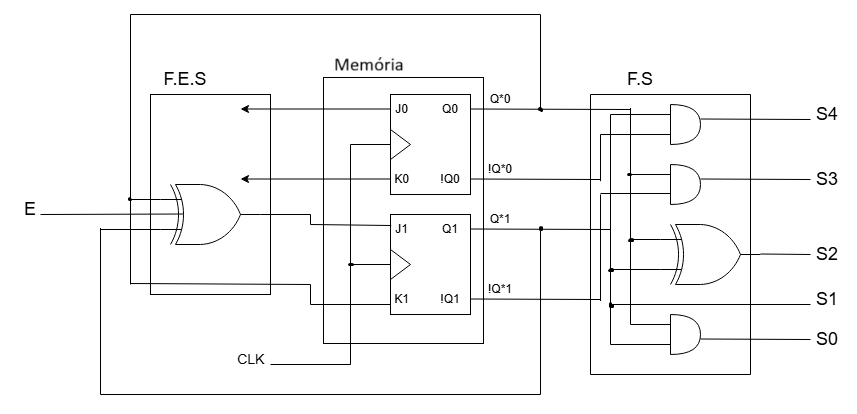

The diagram above was exported from draw.io. Its source (the exported page's mxGraphModel, read from the mxfile embedded in the PNG):
<mxGraphModel dx="1278" dy="529" grid="1" gridSize="10" guides="1" tooltips="1" connect="1" arrows="1" fold="1" page="1" pageScale="1" pageWidth="827" pageHeight="1169" math="0" shadow="0">
  <root>
    <mxCell id="0" />
    <mxCell id="1" parent="0" />
    <mxCell id="WLLPIQ0qrDycgGNv_SHc-1" value="" style="rounded=0;whiteSpace=wrap;html=1;" vertex="1" parent="1">
      <mxGeometry x="120" y="120" width="120" height="200" as="geometry" />
    </mxCell>
    <mxCell id="WLLPIQ0qrDycgGNv_SHc-11" value="" style="endArrow=none;html=1;rounded=0;" edge="1" parent="1">
      <mxGeometry width="50" height="50" relative="1" as="geometry">
        <mxPoint x="10" y="240" as="sourcePoint" />
        <mxPoint x="155" y="239.5" as="targetPoint" />
      </mxGeometry>
    </mxCell>
    <mxCell id="WLLPIQ0qrDycgGNv_SHc-12" value="" style="endArrow=none;html=1;rounded=0;" edge="1" parent="1">
      <mxGeometry width="50" height="50" relative="1" as="geometry">
        <mxPoint x="70" y="255" as="sourcePoint" />
        <mxPoint x="130" y="255" as="targetPoint" />
      </mxGeometry>
    </mxCell>
    <mxCell id="WLLPIQ0qrDycgGNv_SHc-20" value="" style="rounded=0;whiteSpace=wrap;html=1;" vertex="1" parent="1">
      <mxGeometry x="360" y="120" width="80" height="100" as="geometry" />
    </mxCell>
    <mxCell id="WLLPIQ0qrDycgGNv_SHc-21" value="" style="rounded=0;whiteSpace=wrap;html=1;" vertex="1" parent="1">
      <mxGeometry x="360" y="240" width="80" height="100" as="geometry" />
    </mxCell>
    <mxCell id="WLLPIQ0qrDycgGNv_SHc-23" value="&lt;font style=&quot;font-size: 18px;&quot;&gt;F.E.S&lt;/font&gt;" style="text;html=1;align=center;verticalAlign=middle;whiteSpace=wrap;rounded=0;" vertex="1" parent="1">
      <mxGeometry x="125" y="90" width="60" height="30" as="geometry" />
    </mxCell>
    <mxCell id="WLLPIQ0qrDycgGNv_SHc-24" value="&lt;font style=&quot;font-size: 18px;&quot;&gt;F.S&lt;/font&gt;" style="text;html=1;align=center;verticalAlign=middle;whiteSpace=wrap;rounded=0;" vertex="1" parent="1">
      <mxGeometry x="580" y="90" width="60" height="30" as="geometry" />
    </mxCell>
    <mxCell id="WLLPIQ0qrDycgGNv_SHc-25" value="&amp;nbsp;J0" style="text;html=1;align=center;verticalAlign=middle;whiteSpace=wrap;rounded=0;" vertex="1" parent="1">
      <mxGeometry x="340" y="120" width="60" height="30" as="geometry" />
    </mxCell>
    <mxCell id="WLLPIQ0qrDycgGNv_SHc-26" value="Q0" style="text;html=1;align=center;verticalAlign=middle;whiteSpace=wrap;rounded=0;" vertex="1" parent="1">
      <mxGeometry x="390" y="120" width="60" height="30" as="geometry" />
    </mxCell>
    <mxCell id="WLLPIQ0qrDycgGNv_SHc-27" value="&amp;nbsp;K0" style="text;html=1;align=center;verticalAlign=middle;whiteSpace=wrap;rounded=0;" vertex="1" parent="1">
      <mxGeometry x="340" y="190" width="60" height="30" as="geometry" />
    </mxCell>
    <mxCell id="WLLPIQ0qrDycgGNv_SHc-28" value="!Q0" style="text;html=1;align=center;verticalAlign=middle;whiteSpace=wrap;rounded=0;" vertex="1" parent="1">
      <mxGeometry x="390" y="190" width="60" height="30" as="geometry" />
    </mxCell>
    <mxCell id="WLLPIQ0qrDycgGNv_SHc-29" value="" style="triangle;whiteSpace=wrap;html=1;" vertex="1" parent="1">
      <mxGeometry x="360" y="155" width="20" height="30" as="geometry" />
    </mxCell>
    <mxCell id="WLLPIQ0qrDycgGNv_SHc-30" value="" style="triangle;whiteSpace=wrap;html=1;" vertex="1" parent="1">
      <mxGeometry x="360" y="275" width="20" height="30" as="geometry" />
    </mxCell>
    <mxCell id="WLLPIQ0qrDycgGNv_SHc-31" value="&amp;nbsp;J1" style="text;html=1;align=center;verticalAlign=middle;whiteSpace=wrap;rounded=0;" vertex="1" parent="1">
      <mxGeometry x="340" y="240" width="60" height="30" as="geometry" />
    </mxCell>
    <mxCell id="WLLPIQ0qrDycgGNv_SHc-32" value="Q1" style="text;html=1;align=center;verticalAlign=middle;whiteSpace=wrap;rounded=0;" vertex="1" parent="1">
      <mxGeometry x="390" y="240" width="60" height="30" as="geometry" />
    </mxCell>
    <mxCell id="WLLPIQ0qrDycgGNv_SHc-33" value="&amp;nbsp;K1" style="text;html=1;align=center;verticalAlign=middle;whiteSpace=wrap;rounded=0;" vertex="1" parent="1">
      <mxGeometry x="340" y="310" width="60" height="30" as="geometry" />
    </mxCell>
    <mxCell id="WLLPIQ0qrDycgGNv_SHc-34" value="!Q1" style="text;html=1;align=center;verticalAlign=middle;whiteSpace=wrap;rounded=0;" vertex="1" parent="1">
      <mxGeometry x="390" y="310" width="60" height="30" as="geometry" />
    </mxCell>
    <mxCell id="WLLPIQ0qrDycgGNv_SHc-35" value="" style="endArrow=none;html=1;rounded=0;" edge="1" parent="1">
      <mxGeometry width="50" height="50" relative="1" as="geometry">
        <mxPoint x="600" y="135" as="sourcePoint" />
        <mxPoint x="440" y="134.5" as="targetPoint" />
      </mxGeometry>
    </mxCell>
    <mxCell id="WLLPIQ0qrDycgGNv_SHc-36" value="" style="endArrow=none;html=1;rounded=0;" edge="1" parent="1">
      <mxGeometry width="50" height="50" relative="1" as="geometry">
        <mxPoint x="580" y="255" as="sourcePoint" />
        <mxPoint x="440" y="254.5" as="targetPoint" />
      </mxGeometry>
    </mxCell>
    <mxCell id="WLLPIQ0qrDycgGNv_SHc-38" value="Q*0" style="text;html=1;align=center;verticalAlign=middle;whiteSpace=wrap;rounded=0;" vertex="1" parent="1">
      <mxGeometry x="440" y="110" width="60" height="30" as="geometry" />
    </mxCell>
    <mxCell id="WLLPIQ0qrDycgGNv_SHc-39" value="" style="endArrow=none;html=1;rounded=0;" edge="1" parent="1">
      <mxGeometry width="50" height="50" relative="1" as="geometry">
        <mxPoint x="510" y="420" as="sourcePoint" />
        <mxPoint x="510" y="255" as="targetPoint" />
      </mxGeometry>
    </mxCell>
    <mxCell id="WLLPIQ0qrDycgGNv_SHc-40" value="Q*1" style="text;html=1;align=center;verticalAlign=middle;whiteSpace=wrap;rounded=0;" vertex="1" parent="1">
      <mxGeometry x="440" y="230" width="60" height="30" as="geometry" />
    </mxCell>
    <mxCell id="WLLPIQ0qrDycgGNv_SHc-41" value="" style="endArrow=classic;html=1;rounded=0;exitX=0;exitY=0.1;exitDx=0;exitDy=0;exitPerimeter=0;" edge="1" parent="1">
      <mxGeometry width="50" height="50" relative="1" as="geometry">
        <mxPoint x="360" y="134.5" as="sourcePoint" />
        <mxPoint x="210" y="134.5" as="targetPoint" />
      </mxGeometry>
    </mxCell>
    <mxCell id="WLLPIQ0qrDycgGNv_SHc-43" value="" style="endArrow=none;html=1;rounded=0;" edge="1" parent="1">
      <mxGeometry width="50" height="50" relative="1" as="geometry">
        <mxPoint x="320" y="390" as="sourcePoint" />
        <mxPoint x="320" y="170" as="targetPoint" />
      </mxGeometry>
    </mxCell>
    <mxCell id="WLLPIQ0qrDycgGNv_SHc-44" value="" style="endArrow=none;html=1;rounded=0;" edge="1" parent="1">
      <mxGeometry width="50" height="50" relative="1" as="geometry">
        <mxPoint x="320" y="170" as="sourcePoint" />
        <mxPoint x="360" y="170" as="targetPoint" />
      </mxGeometry>
    </mxCell>
    <mxCell id="WLLPIQ0qrDycgGNv_SHc-45" value="" style="endArrow=none;html=1;rounded=0;" edge="1" parent="1">
      <mxGeometry width="50" height="50" relative="1" as="geometry">
        <mxPoint x="320" y="290" as="sourcePoint" />
        <mxPoint x="360" y="290" as="targetPoint" />
      </mxGeometry>
    </mxCell>
    <mxCell id="WLLPIQ0qrDycgGNv_SHc-46" value="" style="endArrow=none;html=1;rounded=0;" edge="1" parent="1">
      <mxGeometry width="50" height="50" relative="1" as="geometry">
        <mxPoint x="240" y="390" as="sourcePoint" />
        <mxPoint x="320" y="390" as="targetPoint" />
      </mxGeometry>
    </mxCell>
    <mxCell id="WLLPIQ0qrDycgGNv_SHc-47" value="" style="verticalLabelPosition=bottom;shadow=0;dashed=0;align=center;html=1;verticalAlign=top;shape=mxgraph.electrical.logic_gates.logic_gate;operation=xor;" vertex="1" parent="1">
      <mxGeometry x="130" y="210" width="100" height="60" as="geometry" />
    </mxCell>
    <mxCell id="WLLPIQ0qrDycgGNv_SHc-50" value="" style="endArrow=none;html=1;rounded=0;" edge="1" parent="1">
      <mxGeometry width="50" height="50" relative="1" as="geometry">
        <mxPoint x="100" y="225" as="sourcePoint" />
        <mxPoint x="130" y="225" as="targetPoint" />
      </mxGeometry>
    </mxCell>
    <mxCell id="WLLPIQ0qrDycgGNv_SHc-52" value="&lt;div&gt;&lt;span style=&quot;font-size: 14px; background-color: transparent; color: light-dark(rgb(0, 0, 0), rgb(255, 255, 255));&quot;&gt;&amp;nbsp; &amp;nbsp;CLK&lt;/span&gt;&lt;/div&gt;" style="text;html=1;align=center;verticalAlign=middle;whiteSpace=wrap;rounded=0;" vertex="1" parent="1">
      <mxGeometry x="185" y="370" width="60" height="30" as="geometry" />
    </mxCell>
    <mxCell id="WLLPIQ0qrDycgGNv_SHc-53" value="" style="endArrow=none;html=1;rounded=0;" edge="1" parent="1">
      <mxGeometry width="50" height="50" relative="1" as="geometry">
        <mxPoint x="510" y="135" as="sourcePoint" />
        <mxPoint x="510" y="40" as="targetPoint" />
      </mxGeometry>
    </mxCell>
    <mxCell id="WLLPIQ0qrDycgGNv_SHc-54" value="" style="endArrow=none;html=1;rounded=0;" edge="1" parent="1">
      <mxGeometry width="50" height="50" relative="1" as="geometry">
        <mxPoint x="100" y="40" as="sourcePoint" />
        <mxPoint x="510" y="40" as="targetPoint" />
      </mxGeometry>
    </mxCell>
    <mxCell id="WLLPIQ0qrDycgGNv_SHc-55" value="" style="endArrow=none;html=1;rounded=0;" edge="1" parent="1">
      <mxGeometry width="50" height="50" relative="1" as="geometry">
        <mxPoint x="570" y="325" as="sourcePoint" />
        <mxPoint x="440" y="324.5" as="targetPoint" />
      </mxGeometry>
    </mxCell>
    <mxCell id="WLLPIQ0qrDycgGNv_SHc-56" value="" style="endArrow=none;html=1;rounded=0;" edge="1" parent="1">
      <mxGeometry width="50" height="50" relative="1" as="geometry">
        <mxPoint x="570" y="205" as="sourcePoint" />
        <mxPoint x="440" y="204.5" as="targetPoint" />
      </mxGeometry>
    </mxCell>
    <mxCell id="WLLPIQ0qrDycgGNv_SHc-57" value="" style="endArrow=none;html=1;rounded=0;" edge="1" parent="1">
      <mxGeometry width="50" height="50" relative="1" as="geometry">
        <mxPoint x="100" y="310" as="sourcePoint" />
        <mxPoint x="100" y="40" as="targetPoint" />
      </mxGeometry>
    </mxCell>
    <mxCell id="WLLPIQ0qrDycgGNv_SHc-58" value="" style="endArrow=none;html=1;rounded=0;" edge="1" parent="1">
      <mxGeometry width="50" height="50" relative="1" as="geometry">
        <mxPoint x="100" y="309" as="sourcePoint" />
        <mxPoint x="280" y="310" as="targetPoint" />
      </mxGeometry>
    </mxCell>
    <mxCell id="WLLPIQ0qrDycgGNv_SHc-59" value="" style="endArrow=none;html=1;rounded=0;" edge="1" parent="1">
      <mxGeometry width="50" height="50" relative="1" as="geometry">
        <mxPoint x="280" y="330" as="sourcePoint" />
        <mxPoint x="280" y="310" as="targetPoint" />
      </mxGeometry>
    </mxCell>
    <mxCell id="WLLPIQ0qrDycgGNv_SHc-60" value="" style="endArrow=none;html=1;rounded=0;" edge="1" parent="1">
      <mxGeometry width="50" height="50" relative="1" as="geometry">
        <mxPoint x="280" y="330" as="sourcePoint" />
        <mxPoint x="360" y="330" as="targetPoint" />
      </mxGeometry>
    </mxCell>
    <mxCell id="WLLPIQ0qrDycgGNv_SHc-61" value="" style="endArrow=none;html=1;rounded=0;" edge="1" parent="1">
      <mxGeometry width="50" height="50" relative="1" as="geometry">
        <mxPoint x="230" y="240" as="sourcePoint" />
        <mxPoint x="280" y="240" as="targetPoint" />
      </mxGeometry>
    </mxCell>
    <mxCell id="WLLPIQ0qrDycgGNv_SHc-62" value="" style="endArrow=none;html=1;rounded=0;" edge="1" parent="1">
      <mxGeometry width="50" height="50" relative="1" as="geometry">
        <mxPoint x="280" y="250" as="sourcePoint" />
        <mxPoint x="280" y="240" as="targetPoint" />
      </mxGeometry>
    </mxCell>
    <mxCell id="WLLPIQ0qrDycgGNv_SHc-63" value="" style="endArrow=none;html=1;rounded=0;" edge="1" parent="1">
      <mxGeometry width="50" height="50" relative="1" as="geometry">
        <mxPoint x="280" y="250" as="sourcePoint" />
        <mxPoint x="360.7272644042969" y="251" as="targetPoint" />
      </mxGeometry>
    </mxCell>
    <mxCell id="WLLPIQ0qrDycgGNv_SHc-65" value="" style="endArrow=classic;html=1;rounded=0;exitX=0;exitY=0.1;exitDx=0;exitDy=0;exitPerimeter=0;" edge="1" parent="1">
      <mxGeometry width="50" height="50" relative="1" as="geometry">
        <mxPoint x="360" y="204.5" as="sourcePoint" />
        <mxPoint x="210" y="204.5" as="targetPoint" />
      </mxGeometry>
    </mxCell>
    <mxCell id="WLLPIQ0qrDycgGNv_SHc-66" value="" style="endArrow=none;html=1;rounded=0;" edge="1" parent="1">
      <mxGeometry width="50" height="50" relative="1" as="geometry">
        <mxPoint x="70" y="420" as="sourcePoint" />
        <mxPoint x="70" y="250" as="targetPoint" />
      </mxGeometry>
    </mxCell>
    <mxCell id="WLLPIQ0qrDycgGNv_SHc-68" value="" style="endArrow=none;html=1;rounded=0;" edge="1" parent="1">
      <mxGeometry width="50" height="50" relative="1" as="geometry">
        <mxPoint x="70" y="420" as="sourcePoint" />
        <mxPoint x="510" y="420" as="targetPoint" />
      </mxGeometry>
    </mxCell>
    <mxCell id="WLLPIQ0qrDycgGNv_SHc-69" value="&lt;font style=&quot;font-size: 18px;&quot;&gt;E&lt;/font&gt;" style="text;html=1;align=center;verticalAlign=middle;whiteSpace=wrap;rounded=0;" vertex="1" parent="1">
      <mxGeometry x="-30" y="220" width="60" height="30" as="geometry" />
    </mxCell>
    <mxCell id="WLLPIQ0qrDycgGNv_SHc-70" value="" style="endArrow=none;html=1;rounded=0;" edge="1" parent="1">
      <mxGeometry width="50" height="50" relative="1" as="geometry">
        <mxPoint x="560" y="400" as="sourcePoint" />
        <mxPoint x="560" y="120" as="targetPoint" />
      </mxGeometry>
    </mxCell>
    <mxCell id="WLLPIQ0qrDycgGNv_SHc-71" value="" style="endArrow=none;html=1;rounded=0;" edge="1" parent="1">
      <mxGeometry width="50" height="50" relative="1" as="geometry">
        <mxPoint x="720" y="400" as="sourcePoint" />
        <mxPoint x="720" y="120" as="targetPoint" />
      </mxGeometry>
    </mxCell>
    <mxCell id="WLLPIQ0qrDycgGNv_SHc-72" value="" style="endArrow=none;html=1;rounded=0;" edge="1" parent="1">
      <mxGeometry width="50" height="50" relative="1" as="geometry">
        <mxPoint x="720" y="400" as="sourcePoint" />
        <mxPoint x="560" y="400" as="targetPoint" />
      </mxGeometry>
    </mxCell>
    <mxCell id="WLLPIQ0qrDycgGNv_SHc-73" value="" style="endArrow=none;html=1;rounded=0;" edge="1" parent="1">
      <mxGeometry width="50" height="50" relative="1" as="geometry">
        <mxPoint x="720" y="120" as="sourcePoint" />
        <mxPoint x="560" y="120" as="targetPoint" />
      </mxGeometry>
    </mxCell>
    <mxCell id="WLLPIQ0qrDycgGNv_SHc-75" value="" style="verticalLabelPosition=bottom;shadow=0;dashed=0;align=center;html=1;verticalAlign=top;shape=mxgraph.electrical.logic_gates.logic_gate;operation=xor;" vertex="1" parent="1">
      <mxGeometry x="630" y="250" width="100" height="60" as="geometry" />
    </mxCell>
    <mxCell id="WLLPIQ0qrDycgGNv_SHc-77" value="" style="shape=or;whiteSpace=wrap;html=1;" vertex="1" parent="1">
      <mxGeometry x="640" y="190" width="30" height="40" as="geometry" />
    </mxCell>
    <mxCell id="WLLPIQ0qrDycgGNv_SHc-78" value="" style="shape=or;whiteSpace=wrap;html=1;" vertex="1" parent="1">
      <mxGeometry x="640" y="130" width="30" height="40" as="geometry" />
    </mxCell>
    <mxCell id="WLLPIQ0qrDycgGNv_SHc-79" value="" style="shape=or;whiteSpace=wrap;html=1;" vertex="1" parent="1">
      <mxGeometry x="640" y="340" width="30" height="40" as="geometry" />
    </mxCell>
    <mxCell id="WLLPIQ0qrDycgGNv_SHc-80" value="" style="endArrow=none;html=1;rounded=0;" edge="1" parent="1">
      <mxGeometry width="50" height="50" relative="1" as="geometry">
        <mxPoint x="780" y="365" as="sourcePoint" />
        <mxPoint x="670" y="364.5" as="targetPoint" />
      </mxGeometry>
    </mxCell>
    <mxCell id="WLLPIQ0qrDycgGNv_SHc-81" value="" style="endArrow=none;html=1;rounded=0;" edge="1" parent="1">
      <mxGeometry width="50" height="50" relative="1" as="geometry">
        <mxPoint x="780" y="205" as="sourcePoint" />
        <mxPoint x="670" y="204.5" as="targetPoint" />
      </mxGeometry>
    </mxCell>
    <mxCell id="WLLPIQ0qrDycgGNv_SHc-82" value="" style="endArrow=none;html=1;rounded=0;" edge="1" parent="1">
      <mxGeometry width="50" height="50" relative="1" as="geometry">
        <mxPoint x="780" y="145" as="sourcePoint" />
        <mxPoint x="670" y="144.5" as="targetPoint" />
      </mxGeometry>
    </mxCell>
    <mxCell id="WLLPIQ0qrDycgGNv_SHc-83" value="" style="endArrow=none;html=1;rounded=0;" edge="1" parent="1">
      <mxGeometry width="50" height="50" relative="1" as="geometry">
        <mxPoint x="780" y="280" as="sourcePoint" />
        <mxPoint x="730" y="279.5" as="targetPoint" />
      </mxGeometry>
    </mxCell>
    <mxCell id="WLLPIQ0qrDycgGNv_SHc-84" value="" style="endArrow=none;html=1;rounded=0;exitX=0;exitY=0.75;exitDx=0;exitDy=0;exitPerimeter=0;" edge="1" parent="1" source="WLLPIQ0qrDycgGNv_SHc-75">
      <mxGeometry width="50" height="50" relative="1" as="geometry">
        <mxPoint x="620" y="300" as="sourcePoint" />
        <mxPoint x="580" y="295" as="targetPoint" />
      </mxGeometry>
    </mxCell>
    <mxCell id="WLLPIQ0qrDycgGNv_SHc-85" value="" style="endArrow=none;html=1;rounded=0;" edge="1" parent="1">
      <mxGeometry width="50" height="50" relative="1" as="geometry">
        <mxPoint x="580" y="370" as="sourcePoint" />
        <mxPoint x="580" y="140" as="targetPoint" />
      </mxGeometry>
    </mxCell>
    <mxCell id="WLLPIQ0qrDycgGNv_SHc-86" value="" style="endArrow=none;html=1;rounded=0;" edge="1" parent="1">
      <mxGeometry width="50" height="50" relative="1" as="geometry">
        <mxPoint x="640" y="370" as="sourcePoint" />
        <mxPoint x="580" y="370" as="targetPoint" />
      </mxGeometry>
    </mxCell>
    <mxCell id="WLLPIQ0qrDycgGNv_SHc-87" value="" style="endArrow=none;html=1;rounded=0;" edge="1" parent="1">
      <mxGeometry width="50" height="50" relative="1" as="geometry">
        <mxPoint x="600" y="350" as="sourcePoint" />
        <mxPoint x="600" y="130" as="targetPoint" />
      </mxGeometry>
    </mxCell>
    <mxCell id="WLLPIQ0qrDycgGNv_SHc-88" value="" style="endArrow=none;html=1;rounded=0;" edge="1" parent="1">
      <mxGeometry width="50" height="50" relative="1" as="geometry">
        <mxPoint x="640" y="350" as="sourcePoint" />
        <mxPoint x="600" y="350" as="targetPoint" />
      </mxGeometry>
    </mxCell>
    <mxCell id="WLLPIQ0qrDycgGNv_SHc-89" value="" style="endArrow=none;html=1;rounded=0;exitX=0;exitY=0.25;exitDx=0;exitDy=0;exitPerimeter=0;" edge="1" parent="1" source="WLLPIQ0qrDycgGNv_SHc-75">
      <mxGeometry width="50" height="50" relative="1" as="geometry">
        <mxPoint x="610" y="280" as="sourcePoint" />
        <mxPoint x="600" y="265" as="targetPoint" />
      </mxGeometry>
    </mxCell>
    <mxCell id="WLLPIQ0qrDycgGNv_SHc-90" value="" style="endArrow=none;html=1;rounded=0;" edge="1" parent="1">
      <mxGeometry width="50" height="50" relative="1" as="geometry">
        <mxPoint x="570" y="330" as="sourcePoint" />
        <mxPoint x="570" y="220" as="targetPoint" />
      </mxGeometry>
    </mxCell>
    <mxCell id="WLLPIQ0qrDycgGNv_SHc-91" value="" style="endArrow=none;html=1;rounded=0;" edge="1" parent="1">
      <mxGeometry width="50" height="50" relative="1" as="geometry">
        <mxPoint x="640" y="219" as="sourcePoint" />
        <mxPoint x="570" y="219" as="targetPoint" />
      </mxGeometry>
    </mxCell>
    <mxCell id="WLLPIQ0qrDycgGNv_SHc-92" value="" style="endArrow=none;html=1;rounded=0;" edge="1" parent="1">
      <mxGeometry width="50" height="50" relative="1" as="geometry">
        <mxPoint x="640" y="200" as="sourcePoint" />
        <mxPoint x="600" y="200" as="targetPoint" />
      </mxGeometry>
    </mxCell>
    <mxCell id="WLLPIQ0qrDycgGNv_SHc-93" value="" style="endArrow=none;html=1;rounded=0;" edge="1" parent="1">
      <mxGeometry width="50" height="50" relative="1" as="geometry">
        <mxPoint x="640" y="140" as="sourcePoint" />
        <mxPoint x="580" y="140" as="targetPoint" />
      </mxGeometry>
    </mxCell>
    <mxCell id="WLLPIQ0qrDycgGNv_SHc-94" value="" style="endArrow=none;html=1;rounded=0;" edge="1" parent="1">
      <mxGeometry width="50" height="50" relative="1" as="geometry">
        <mxPoint x="570" y="210" as="sourcePoint" />
        <mxPoint x="570" y="160" as="targetPoint" />
      </mxGeometry>
    </mxCell>
    <mxCell id="WLLPIQ0qrDycgGNv_SHc-95" value="" style="endArrow=none;html=1;rounded=0;" edge="1" parent="1">
      <mxGeometry width="50" height="50" relative="1" as="geometry">
        <mxPoint x="640" y="160" as="sourcePoint" />
        <mxPoint x="570" y="160" as="targetPoint" />
      </mxGeometry>
    </mxCell>
    <mxCell id="WLLPIQ0qrDycgGNv_SHc-96" value="" style="endArrow=none;html=1;rounded=0;" edge="1" parent="1">
      <mxGeometry width="50" height="50" relative="1" as="geometry">
        <mxPoint x="780" y="330" as="sourcePoint" />
        <mxPoint x="580" y="330" as="targetPoint" />
      </mxGeometry>
    </mxCell>
    <mxCell id="WLLPIQ0qrDycgGNv_SHc-97" value="!Q*1" style="text;html=1;align=center;verticalAlign=middle;whiteSpace=wrap;rounded=0;" vertex="1" parent="1">
      <mxGeometry x="440" y="300" width="60" height="30" as="geometry" />
    </mxCell>
    <mxCell id="WLLPIQ0qrDycgGNv_SHc-98" value="!Q*0" style="text;html=1;align=center;verticalAlign=middle;whiteSpace=wrap;rounded=0;" vertex="1" parent="1">
      <mxGeometry x="440" y="180" width="60" height="30" as="geometry" />
    </mxCell>
    <mxCell id="WLLPIQ0qrDycgGNv_SHc-99" value="&lt;font style=&quot;font-size: 18px;&quot;&gt;S4&lt;/font&gt;" style="text;html=1;align=center;verticalAlign=middle;whiteSpace=wrap;rounded=0;" vertex="1" parent="1">
      <mxGeometry x="767" y="125" width="60" height="30" as="geometry" />
    </mxCell>
    <mxCell id="WLLPIQ0qrDycgGNv_SHc-100" value="&lt;font style=&quot;font-size: 18px;&quot;&gt;S3&lt;/font&gt;" style="text;html=1;align=center;verticalAlign=middle;whiteSpace=wrap;rounded=0;" vertex="1" parent="1">
      <mxGeometry x="767" y="190" width="60" height="30" as="geometry" />
    </mxCell>
    <mxCell id="WLLPIQ0qrDycgGNv_SHc-101" value="&lt;font style=&quot;font-size: 18px;&quot;&gt;S2&lt;/font&gt;" style="text;html=1;align=center;verticalAlign=middle;whiteSpace=wrap;rounded=0;" vertex="1" parent="1">
      <mxGeometry x="767" y="265" width="60" height="30" as="geometry" />
    </mxCell>
    <mxCell id="WLLPIQ0qrDycgGNv_SHc-102" value="&lt;font style=&quot;font-size: 18px;&quot;&gt;S1&lt;/font&gt;" style="text;html=1;align=center;verticalAlign=middle;whiteSpace=wrap;rounded=0;" vertex="1" parent="1">
      <mxGeometry x="767" y="310" width="60" height="30" as="geometry" />
    </mxCell>
    <mxCell id="WLLPIQ0qrDycgGNv_SHc-103" value="&lt;font style=&quot;font-size: 18px;&quot;&gt;S0&lt;/font&gt;" style="text;html=1;align=center;verticalAlign=middle;whiteSpace=wrap;rounded=0;" vertex="1" parent="1">
      <mxGeometry x="767" y="350" width="60" height="30" as="geometry" />
    </mxCell>
  </root>
</mxGraphModel>